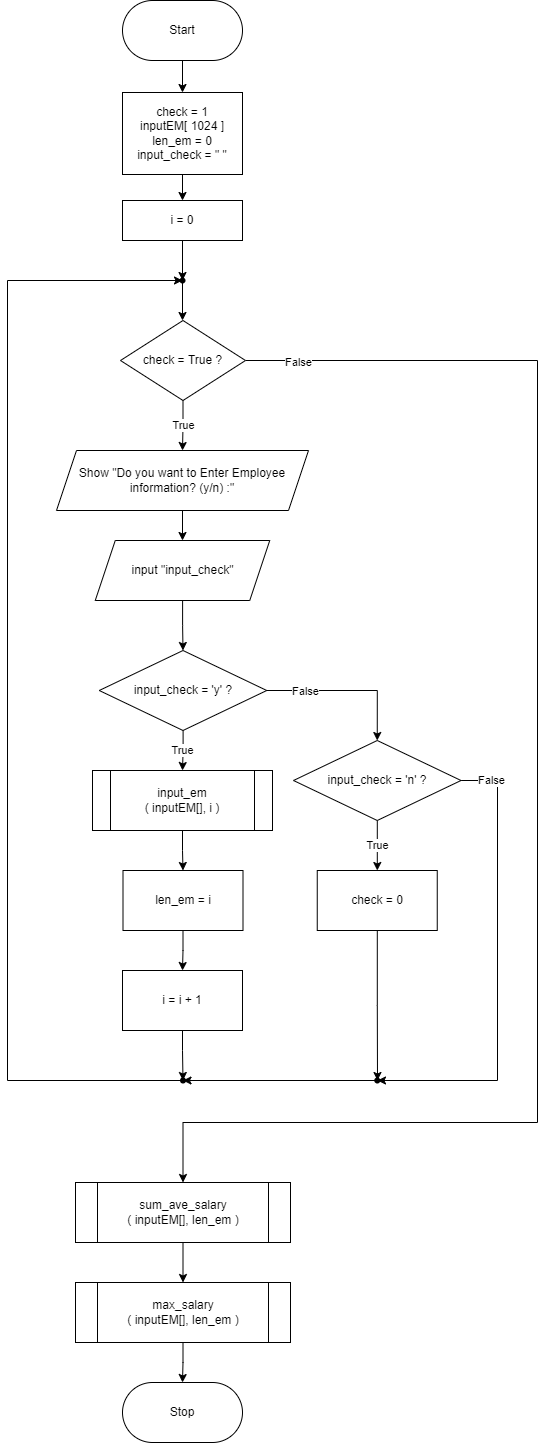

The diagram above was exported from draw.io. Its source (the exported page's mxGraphModel, read from the mxfile embedded in the PNG):
<mxGraphModel dx="702" dy="857" grid="1" gridSize="10" guides="1" tooltips="1" connect="1" arrows="1" fold="1" page="1" pageScale="1" pageWidth="850" pageHeight="1100" math="0" shadow="0">
  <root>
    <mxCell id="0" />
    <mxCell id="1" parent="0" />
    <mxCell id="9AXmeM8RlEgXhtAh300J-3" style="edgeStyle=orthogonalEdgeStyle;rounded=0;orthogonalLoop=1;jettySize=auto;html=1;entryX=0.5;entryY=0;entryDx=0;entryDy=0;" parent="1" source="9AXmeM8RlEgXhtAh300J-1" target="9AXmeM8RlEgXhtAh300J-2" edge="1">
      <mxGeometry relative="1" as="geometry" />
    </mxCell>
    <mxCell id="9AXmeM8RlEgXhtAh300J-1" value="Start" style="rounded=1;whiteSpace=wrap;html=1;arcSize=50;" parent="1" vertex="1">
      <mxGeometry x="365" y="108" width="120" height="60" as="geometry" />
    </mxCell>
    <mxCell id="9AXmeM8RlEgXhtAh300J-5" style="edgeStyle=orthogonalEdgeStyle;rounded=0;orthogonalLoop=1;jettySize=auto;html=1;entryX=0.5;entryY=0;entryDx=0;entryDy=0;" parent="1" source="9AXmeM8RlEgXhtAh300J-2" target="9AXmeM8RlEgXhtAh300J-4" edge="1">
      <mxGeometry relative="1" as="geometry" />
    </mxCell>
    <mxCell id="9AXmeM8RlEgXhtAh300J-2" value="check = 1&lt;br&gt;inputEM[ 1024 ]&lt;br&gt;len_em = 0&lt;br&gt;input_check = &quot; &quot;" style="rounded=0;whiteSpace=wrap;html=1;" parent="1" vertex="1">
      <mxGeometry x="365" y="200" width="120" height="82" as="geometry" />
    </mxCell>
    <mxCell id="fOvsIdWIJ8MW7F2lnxBD-22" style="edgeStyle=orthogonalEdgeStyle;rounded=0;orthogonalLoop=1;jettySize=auto;html=1;" parent="1" source="9AXmeM8RlEgXhtAh300J-4" target="fOvsIdWIJ8MW7F2lnxBD-21" edge="1">
      <mxGeometry relative="1" as="geometry" />
    </mxCell>
    <mxCell id="9AXmeM8RlEgXhtAh300J-4" value="i = 0" style="rounded=0;whiteSpace=wrap;html=1;" parent="1" vertex="1">
      <mxGeometry x="365" y="308" width="120" height="40" as="geometry" />
    </mxCell>
    <mxCell id="9AXmeM8RlEgXhtAh300J-9" value="True" style="edgeStyle=orthogonalEdgeStyle;rounded=0;orthogonalLoop=1;jettySize=auto;html=1;entryX=0.5;entryY=0;entryDx=0;entryDy=0;" parent="1" source="9AXmeM8RlEgXhtAh300J-6" target="9AXmeM8RlEgXhtAh300J-8" edge="1">
      <mxGeometry x="0.0062" relative="1" as="geometry">
        <mxPoint as="offset" />
      </mxGeometry>
    </mxCell>
    <mxCell id="Diwo_ju1WBwuG-c153lM-1" value="False" style="edgeStyle=orthogonalEdgeStyle;rounded=0;orthogonalLoop=1;jettySize=auto;html=1;entryX=0.5;entryY=0;entryDx=0;entryDy=0;" parent="1" source="9AXmeM8RlEgXhtAh300J-6" target="WnRg7HEE2y66d4NLQZYx-1" edge="1">
      <mxGeometry x="-0.9292" y="-2" relative="1" as="geometry">
        <mxPoint x="780" y="1250" as="targetPoint" />
        <Array as="points">
          <mxPoint x="780" y="468" />
          <mxPoint x="780" y="1230" />
          <mxPoint x="425" y="1230" />
        </Array>
        <mxPoint x="1" as="offset" />
      </mxGeometry>
    </mxCell>
    <mxCell id="9AXmeM8RlEgXhtAh300J-6" value="check = True ?" style="rhombus;whiteSpace=wrap;html=1;" parent="1" vertex="1">
      <mxGeometry x="363" y="428" width="125" height="80" as="geometry" />
    </mxCell>
    <mxCell id="9AXmeM8RlEgXhtAh300J-11" style="edgeStyle=orthogonalEdgeStyle;rounded=0;orthogonalLoop=1;jettySize=auto;html=1;entryX=0.5;entryY=0;entryDx=0;entryDy=0;" parent="1" source="9AXmeM8RlEgXhtAh300J-8" target="9AXmeM8RlEgXhtAh300J-10" edge="1">
      <mxGeometry relative="1" as="geometry" />
    </mxCell>
    <mxCell id="9AXmeM8RlEgXhtAh300J-8" value="Show &quot;Do you want to Enter Employee information? (y/n) :&quot;" style="shape=parallelogram;perimeter=parallelogramPerimeter;whiteSpace=wrap;html=1;fixedSize=1;" parent="1" vertex="1">
      <mxGeometry x="299" y="558" width="252" height="60" as="geometry" />
    </mxCell>
    <mxCell id="9AXmeM8RlEgXhtAh300J-13" style="edgeStyle=orthogonalEdgeStyle;rounded=0;orthogonalLoop=1;jettySize=auto;html=1;entryX=0.5;entryY=0;entryDx=0;entryDy=0;" parent="1" source="9AXmeM8RlEgXhtAh300J-10" target="9AXmeM8RlEgXhtAh300J-12" edge="1">
      <mxGeometry relative="1" as="geometry" />
    </mxCell>
    <mxCell id="9AXmeM8RlEgXhtAh300J-10" value="input &quot;input_check&quot;" style="shape=parallelogram;perimeter=parallelogramPerimeter;whiteSpace=wrap;html=1;fixedSize=1;" parent="1" vertex="1">
      <mxGeometry x="337.75" y="648" width="174.5" height="60" as="geometry" />
    </mxCell>
    <mxCell id="9AXmeM8RlEgXhtAh300J-15" style="edgeStyle=orthogonalEdgeStyle;rounded=0;orthogonalLoop=1;jettySize=auto;html=1;entryX=0.5;entryY=0;entryDx=0;entryDy=0;" parent="1" source="9AXmeM8RlEgXhtAh300J-12" target="9AXmeM8RlEgXhtAh300J-14" edge="1">
      <mxGeometry relative="1" as="geometry" />
    </mxCell>
    <mxCell id="9AXmeM8RlEgXhtAh300J-16" value="False" style="edgeLabel;html=1;align=center;verticalAlign=middle;resizable=0;points=[];" parent="9AXmeM8RlEgXhtAh300J-15" vertex="1" connectable="0">
      <mxGeometry x="0.0354" relative="1" as="geometry">
        <mxPoint x="-45" as="offset" />
      </mxGeometry>
    </mxCell>
    <mxCell id="fOvsIdWIJ8MW7F2lnxBD-2" value="True" style="edgeStyle=orthogonalEdgeStyle;rounded=0;orthogonalLoop=1;jettySize=auto;html=1;entryX=0.5;entryY=0;entryDx=0;entryDy=0;" parent="1" source="9AXmeM8RlEgXhtAh300J-12" target="fOvsIdWIJ8MW7F2lnxBD-1" edge="1">
      <mxGeometry x="0.0149" relative="1" as="geometry">
        <mxPoint as="offset" />
      </mxGeometry>
    </mxCell>
    <mxCell id="9AXmeM8RlEgXhtAh300J-12" value="input_check = 'y' ?" style="rhombus;whiteSpace=wrap;html=1;" parent="1" vertex="1">
      <mxGeometry x="341.75" y="758" width="167.5" height="80" as="geometry" />
    </mxCell>
    <mxCell id="fOvsIdWIJ8MW7F2lnxBD-8" value="True" style="edgeStyle=orthogonalEdgeStyle;rounded=0;orthogonalLoop=1;jettySize=auto;html=1;" parent="1" source="9AXmeM8RlEgXhtAh300J-14" target="fOvsIdWIJ8MW7F2lnxBD-7" edge="1">
      <mxGeometry relative="1" as="geometry" />
    </mxCell>
    <mxCell id="fOvsIdWIJ8MW7F2lnxBD-14" value="False" style="edgeStyle=orthogonalEdgeStyle;rounded=0;orthogonalLoop=1;jettySize=auto;html=1;exitX=1;exitY=0.5;exitDx=0;exitDy=0;entryX=0.566;entryY=0.518;entryDx=0;entryDy=0;entryPerimeter=0;" parent="1" source="9AXmeM8RlEgXhtAh300J-14" edge="1">
      <mxGeometry x="-0.867" relative="1" as="geometry">
        <mxPoint x="620" y="1188" as="targetPoint" />
        <Array as="points">
          <mxPoint x="740" y="888" />
          <mxPoint x="740" y="1188" />
        </Array>
        <mxPoint as="offset" />
      </mxGeometry>
    </mxCell>
    <mxCell id="9AXmeM8RlEgXhtAh300J-14" value="input_check = 'n' ?" style="rhombus;whiteSpace=wrap;html=1;" parent="1" vertex="1">
      <mxGeometry x="536" y="848" width="167.5" height="80" as="geometry" />
    </mxCell>
    <mxCell id="fOvsIdWIJ8MW7F2lnxBD-5" style="edgeStyle=orthogonalEdgeStyle;rounded=0;orthogonalLoop=1;jettySize=auto;html=1;entryX=0.5;entryY=0;entryDx=0;entryDy=0;" parent="1" source="fOvsIdWIJ8MW7F2lnxBD-1" target="fOvsIdWIJ8MW7F2lnxBD-3" edge="1">
      <mxGeometry relative="1" as="geometry" />
    </mxCell>
    <mxCell id="fOvsIdWIJ8MW7F2lnxBD-1" value="input_em&lt;br&gt;( inputEM[], i )" style="shape=process;whiteSpace=wrap;html=1;backgroundOutline=1;" parent="1" vertex="1">
      <mxGeometry x="335" y="878" width="180" height="60" as="geometry" />
    </mxCell>
    <mxCell id="fOvsIdWIJ8MW7F2lnxBD-6" style="edgeStyle=orthogonalEdgeStyle;rounded=0;orthogonalLoop=1;jettySize=auto;html=1;entryX=0.5;entryY=0;entryDx=0;entryDy=0;" parent="1" source="fOvsIdWIJ8MW7F2lnxBD-3" target="fOvsIdWIJ8MW7F2lnxBD-4" edge="1">
      <mxGeometry relative="1" as="geometry" />
    </mxCell>
    <mxCell id="fOvsIdWIJ8MW7F2lnxBD-3" value="len_em = i" style="rounded=0;whiteSpace=wrap;html=1;" parent="1" vertex="1">
      <mxGeometry x="365.5" y="978" width="120" height="60" as="geometry" />
    </mxCell>
    <mxCell id="fOvsIdWIJ8MW7F2lnxBD-9" style="edgeStyle=orthogonalEdgeStyle;rounded=0;orthogonalLoop=1;jettySize=auto;html=1;" parent="1" source="fOvsIdWIJ8MW7F2lnxBD-4" target="fOvsIdWIJ8MW7F2lnxBD-11" edge="1">
      <mxGeometry relative="1" as="geometry">
        <mxPoint x="425" y="1178" as="targetPoint" />
      </mxGeometry>
    </mxCell>
    <mxCell id="fOvsIdWIJ8MW7F2lnxBD-4" value="i = i + 1" style="rounded=0;whiteSpace=wrap;html=1;" parent="1" vertex="1">
      <mxGeometry x="365" y="1078" width="120" height="60" as="geometry" />
    </mxCell>
    <mxCell id="fOvsIdWIJ8MW7F2lnxBD-16" style="edgeStyle=orthogonalEdgeStyle;rounded=0;orthogonalLoop=1;jettySize=auto;html=1;entryX=0.5;entryY=0.425;entryDx=0;entryDy=0;entryPerimeter=0;" parent="1" source="fOvsIdWIJ8MW7F2lnxBD-7" edge="1">
      <mxGeometry relative="1" as="geometry">
        <mxPoint x="620" y="1188" as="targetPoint" />
      </mxGeometry>
    </mxCell>
    <mxCell id="fOvsIdWIJ8MW7F2lnxBD-7" value="check = 0" style="rounded=0;whiteSpace=wrap;html=1;" parent="1" vertex="1">
      <mxGeometry x="559.75" y="978" width="120" height="60" as="geometry" />
    </mxCell>
    <mxCell id="fOvsIdWIJ8MW7F2lnxBD-20" style="edgeStyle=orthogonalEdgeStyle;rounded=0;orthogonalLoop=1;jettySize=auto;html=1;" parent="1" source="fOvsIdWIJ8MW7F2lnxBD-11" target="fOvsIdWIJ8MW7F2lnxBD-21" edge="1">
      <mxGeometry relative="1" as="geometry">
        <mxPoint x="310" y="428" as="targetPoint" />
        <Array as="points">
          <mxPoint x="250" y="1188" />
          <mxPoint x="250" y="388" />
        </Array>
      </mxGeometry>
    </mxCell>
    <mxCell id="fOvsIdWIJ8MW7F2lnxBD-11" value="" style="shape=waypoint;sketch=0;fillStyle=solid;size=6;pointerEvents=1;points=[];fillColor=none;resizable=0;rotatable=0;perimeter=centerPerimeter;snapToPoint=1;" parent="1" vertex="1">
      <mxGeometry x="405.5" y="1168" width="40" height="40" as="geometry" />
    </mxCell>
    <mxCell id="fOvsIdWIJ8MW7F2lnxBD-17" style="edgeStyle=orthogonalEdgeStyle;rounded=0;orthogonalLoop=1;jettySize=auto;html=1;" parent="1" source="fOvsIdWIJ8MW7F2lnxBD-15" target="fOvsIdWIJ8MW7F2lnxBD-11" edge="1">
      <mxGeometry relative="1" as="geometry" />
    </mxCell>
    <mxCell id="fOvsIdWIJ8MW7F2lnxBD-15" value="" style="shape=waypoint;sketch=0;fillStyle=solid;size=6;pointerEvents=1;points=[];fillColor=none;resizable=0;rotatable=0;perimeter=centerPerimeter;snapToPoint=1;" parent="1" vertex="1">
      <mxGeometry x="599.75" y="1168" width="40" height="40" as="geometry" />
    </mxCell>
    <mxCell id="fOvsIdWIJ8MW7F2lnxBD-23" style="edgeStyle=orthogonalEdgeStyle;rounded=0;orthogonalLoop=1;jettySize=auto;html=1;" parent="1" source="fOvsIdWIJ8MW7F2lnxBD-21" target="9AXmeM8RlEgXhtAh300J-6" edge="1">
      <mxGeometry relative="1" as="geometry" />
    </mxCell>
    <mxCell id="fOvsIdWIJ8MW7F2lnxBD-21" value="" style="shape=waypoint;sketch=0;fillStyle=solid;size=6;pointerEvents=1;points=[];fillColor=none;resizable=0;rotatable=0;perimeter=centerPerimeter;snapToPoint=1;" parent="1" vertex="1">
      <mxGeometry x="405" y="368" width="40" height="40" as="geometry" />
    </mxCell>
    <mxCell id="fOvsIdWIJ8MW7F2lnxBD-26" value="Stop" style="rounded=1;whiteSpace=wrap;html=1;arcSize=50;" parent="1" vertex="1">
      <mxGeometry x="365" y="1490" width="120" height="60" as="geometry" />
    </mxCell>
    <mxCell id="WnRg7HEE2y66d4NLQZYx-3" style="edgeStyle=orthogonalEdgeStyle;rounded=0;orthogonalLoop=1;jettySize=auto;html=1;entryX=0.5;entryY=0;entryDx=0;entryDy=0;" parent="1" source="WnRg7HEE2y66d4NLQZYx-1" target="WnRg7HEE2y66d4NLQZYx-2" edge="1">
      <mxGeometry relative="1" as="geometry" />
    </mxCell>
    <mxCell id="WnRg7HEE2y66d4NLQZYx-1" value="sum_ave_salary&lt;br&gt;( inputEM[], len_em )" style="shape=process;whiteSpace=wrap;html=1;backgroundOutline=1;" parent="1" vertex="1">
      <mxGeometry x="318" y="1290" width="215" height="60" as="geometry" />
    </mxCell>
    <mxCell id="WnRg7HEE2y66d4NLQZYx-4" style="edgeStyle=orthogonalEdgeStyle;rounded=0;orthogonalLoop=1;jettySize=auto;html=1;entryX=0.5;entryY=0;entryDx=0;entryDy=0;" parent="1" source="WnRg7HEE2y66d4NLQZYx-2" target="fOvsIdWIJ8MW7F2lnxBD-26" edge="1">
      <mxGeometry relative="1" as="geometry" />
    </mxCell>
    <mxCell id="WnRg7HEE2y66d4NLQZYx-2" value="max_salary&lt;br&gt;( inputEM[], len_em )" style="shape=process;whiteSpace=wrap;html=1;backgroundOutline=1;" parent="1" vertex="1">
      <mxGeometry x="318" y="1390" width="215" height="60" as="geometry" />
    </mxCell>
  </root>
</mxGraphModel>